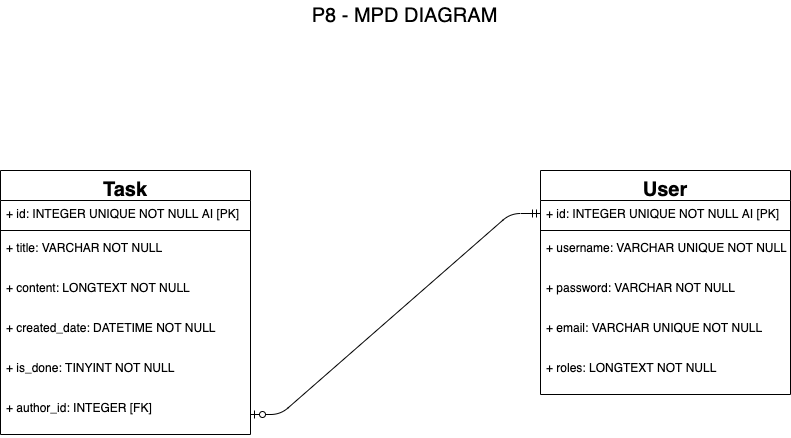

The diagram above was exported from draw.io. Its source (the exported page's mxGraphModel, read from the mxfile embedded in the PNG):
<mxGraphModel dx="1301" dy="967" grid="1" gridSize="10" guides="1" tooltips="1" connect="1" arrows="1" fold="1" page="1" pageScale="1" pageWidth="1169" pageHeight="1654" math="0" shadow="0">
  <root>
    <mxCell id="0" />
    <mxCell id="1" parent="0" />
    <mxCell id="2" value="P8 - MPD DIAGRAM" style="text;html=1;align=center;verticalAlign=middle;resizable=0;points=[];autosize=1;fontSize=20;" vertex="1" parent="1">
      <mxGeometry x="484" y="60" width="200" height="30" as="geometry" />
    </mxCell>
    <mxCell id="I70OP1g8O0Gk0Yk_wxvl-2" value="Task" style="swimlane;fontStyle=1;align=center;verticalAlign=top;childLayout=stackLayout;horizontal=1;startSize=30;horizontalStack=0;resizeParent=1;resizeParentMax=0;resizeLast=0;collapsible=1;marginBottom=0;fontSize=20;" vertex="1" parent="1">
      <mxGeometry x="180" y="230" width="250" height="264" as="geometry" />
    </mxCell>
    <mxCell id="I70OP1g8O0Gk0Yk_wxvl-3" value="+ id: INTEGER UNIQUE NOT NULL AI [PK]" style="text;strokeColor=none;fillColor=none;align=left;verticalAlign=top;spacingLeft=4;spacingRight=4;overflow=hidden;rotatable=0;points=[[0,0.5],[1,0.5]];portConstraint=eastwest;" vertex="1" parent="I70OP1g8O0Gk0Yk_wxvl-2">
      <mxGeometry y="30" width="250" height="26" as="geometry" />
    </mxCell>
    <mxCell id="I70OP1g8O0Gk0Yk_wxvl-4" value="" style="line;strokeWidth=1;fillColor=none;align=left;verticalAlign=middle;spacingTop=-1;spacingLeft=3;spacingRight=3;rotatable=0;labelPosition=right;points=[];portConstraint=eastwest;" vertex="1" parent="I70OP1g8O0Gk0Yk_wxvl-2">
      <mxGeometry y="56" width="250" height="8" as="geometry" />
    </mxCell>
    <mxCell id="I70OP1g8O0Gk0Yk_wxvl-5" value="+ title: VARCHAR NOT NULL" style="text;strokeColor=none;fillColor=none;align=left;verticalAlign=top;spacingLeft=4;spacingRight=4;overflow=hidden;rotatable=0;points=[[0,0.5],[1,0.5]];portConstraint=eastwest;" vertex="1" parent="I70OP1g8O0Gk0Yk_wxvl-2">
      <mxGeometry y="64" width="250" height="40" as="geometry" />
    </mxCell>
    <mxCell id="I70OP1g8O0Gk0Yk_wxvl-6" value="+ content: LONGTEXT NOT NULL" style="text;strokeColor=none;fillColor=none;align=left;verticalAlign=top;spacingLeft=4;spacingRight=4;overflow=hidden;rotatable=0;points=[[0,0.5],[1,0.5]];portConstraint=eastwest;" vertex="1" parent="I70OP1g8O0Gk0Yk_wxvl-2">
      <mxGeometry y="104" width="250" height="40" as="geometry" />
    </mxCell>
    <mxCell id="I70OP1g8O0Gk0Yk_wxvl-7" value="+ created_date: DATETIME NOT NULL" style="text;strokeColor=none;fillColor=none;align=left;verticalAlign=top;spacingLeft=4;spacingRight=4;overflow=hidden;rotatable=0;points=[[0,0.5],[1,0.5]];portConstraint=eastwest;" vertex="1" parent="I70OP1g8O0Gk0Yk_wxvl-2">
      <mxGeometry y="144" width="250" height="40" as="geometry" />
    </mxCell>
    <mxCell id="I70OP1g8O0Gk0Yk_wxvl-8" value="+ is_done: TINYINT NOT NULL" style="text;strokeColor=none;fillColor=none;align=left;verticalAlign=top;spacingLeft=4;spacingRight=4;overflow=hidden;rotatable=0;points=[[0,0.5],[1,0.5]];portConstraint=eastwest;" vertex="1" parent="I70OP1g8O0Gk0Yk_wxvl-2">
      <mxGeometry y="184" width="250" height="40" as="geometry" />
    </mxCell>
    <mxCell id="I70OP1g8O0Gk0Yk_wxvl-9" value="+ author_id: INTEGER [FK]" style="text;strokeColor=none;fillColor=none;align=left;verticalAlign=top;spacingLeft=4;spacingRight=4;overflow=hidden;rotatable=0;points=[[0,0.5],[1,0.5]];portConstraint=eastwest;" vertex="1" parent="I70OP1g8O0Gk0Yk_wxvl-2">
      <mxGeometry y="224" width="250" height="40" as="geometry" />
    </mxCell>
    <mxCell id="I70OP1g8O0Gk0Yk_wxvl-10" value="User" style="swimlane;fontStyle=1;align=center;verticalAlign=top;childLayout=stackLayout;horizontal=1;startSize=30;horizontalStack=0;resizeParent=1;resizeParentMax=0;resizeLast=0;collapsible=1;marginBottom=0;fontSize=20;" vertex="1" parent="1">
      <mxGeometry x="720" y="230" width="250" height="224" as="geometry" />
    </mxCell>
    <mxCell id="I70OP1g8O0Gk0Yk_wxvl-11" value="+ id: INTEGER UNIQUE NOT NULL AI [PK]" style="text;strokeColor=none;fillColor=none;align=left;verticalAlign=top;spacingLeft=4;spacingRight=4;overflow=hidden;rotatable=0;points=[[0,0.5],[1,0.5]];portConstraint=eastwest;" vertex="1" parent="I70OP1g8O0Gk0Yk_wxvl-10">
      <mxGeometry y="30" width="250" height="26" as="geometry" />
    </mxCell>
    <mxCell id="I70OP1g8O0Gk0Yk_wxvl-12" value="" style="line;strokeWidth=1;fillColor=none;align=left;verticalAlign=middle;spacingTop=-1;spacingLeft=3;spacingRight=3;rotatable=0;labelPosition=right;points=[];portConstraint=eastwest;" vertex="1" parent="I70OP1g8O0Gk0Yk_wxvl-10">
      <mxGeometry y="56" width="250" height="8" as="geometry" />
    </mxCell>
    <mxCell id="I70OP1g8O0Gk0Yk_wxvl-13" value="+ username: VARCHAR UNIQUE NOT NULL" style="text;strokeColor=none;fillColor=none;align=left;verticalAlign=top;spacingLeft=4;spacingRight=4;overflow=hidden;rotatable=0;points=[[0,0.5],[1,0.5]];portConstraint=eastwest;" vertex="1" parent="I70OP1g8O0Gk0Yk_wxvl-10">
      <mxGeometry y="64" width="250" height="40" as="geometry" />
    </mxCell>
    <mxCell id="I70OP1g8O0Gk0Yk_wxvl-14" value="+ password: VARCHAR NOT NULL" style="text;strokeColor=none;fillColor=none;align=left;verticalAlign=top;spacingLeft=4;spacingRight=4;overflow=hidden;rotatable=0;points=[[0,0.5],[1,0.5]];portConstraint=eastwest;" vertex="1" parent="I70OP1g8O0Gk0Yk_wxvl-10">
      <mxGeometry y="104" width="250" height="40" as="geometry" />
    </mxCell>
    <mxCell id="I70OP1g8O0Gk0Yk_wxvl-18" value="+ email: VARCHAR UNIQUE NOT NULL" style="text;strokeColor=none;fillColor=none;align=left;verticalAlign=top;spacingLeft=4;spacingRight=4;overflow=hidden;rotatable=0;points=[[0,0.5],[1,0.5]];portConstraint=eastwest;" vertex="1" parent="I70OP1g8O0Gk0Yk_wxvl-10">
      <mxGeometry y="144" width="250" height="40" as="geometry" />
    </mxCell>
    <mxCell id="I70OP1g8O0Gk0Yk_wxvl-17" value="+ roles: LONGTEXT NOT NULL" style="text;strokeColor=none;fillColor=none;align=left;verticalAlign=top;spacingLeft=4;spacingRight=4;overflow=hidden;rotatable=0;points=[[0,0.5],[1,0.5]];portConstraint=eastwest;" vertex="1" parent="I70OP1g8O0Gk0Yk_wxvl-10">
      <mxGeometry y="184" width="250" height="40" as="geometry" />
    </mxCell>
    <mxCell id="I70OP1g8O0Gk0Yk_wxvl-20" value="" style="edgeStyle=entityRelationEdgeStyle;fontSize=12;html=1;endArrow=ERzeroToOne;startArrow=ERmandOne;" edge="1" parent="1" source="I70OP1g8O0Gk0Yk_wxvl-11" target="I70OP1g8O0Gk0Yk_wxvl-9">
      <mxGeometry width="100" height="100" relative="1" as="geometry">
        <mxPoint x="480" y="273" as="sourcePoint" />
        <mxPoint x="660" y="400" as="targetPoint" />
      </mxGeometry>
    </mxCell>
  </root>
</mxGraphModel>